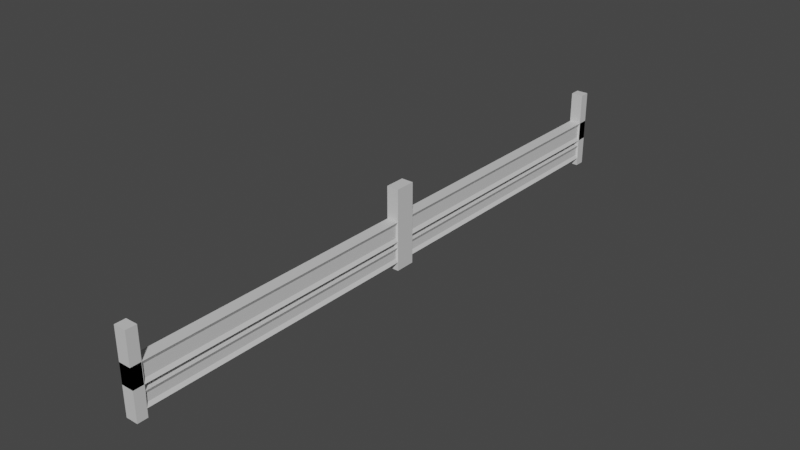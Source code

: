 # Source: Barra_pista.blend  (saved by Blender 3.1.7; exported with 4.5.12 LTS)
import bpy
from mathutils import Matrix  # noqa: F401  (used for matrix-valued properties, if any)

bpy.ops.wm.read_factory_settings(use_empty=True)
scene = bpy.context.scene
scene.name = 'Scene'

# ---- materials (node trees are filled in below, after node groups)
mat_material_cinza = bpy.data.materials.new('Material.Cinza')
mat_material_cinza.use_transparent_shadow = False

# ---- material node trees
mat_material_cinza.use_nodes = True; mat_material_cinza.node_tree.nodes.clear()
_N = mat_material_cinza.node_tree.nodes; _L = mat_material_cinza.node_tree.links
n0 = _N.new('ShaderNodeBsdfPrincipled'); n0.name = 'Principled BSDF'; n0.location = (10, 300)
n0.distribution = 'GGX'
n0.subsurface_method = 'BURLEY'
n0.inputs[0].default_value = (0.6635, 0.6635, 0.6635, 1.0)
n0.inputs[3].default_value = 1.45
n0.inputs[27].default_value = (0.0, 0.0, 0.0, 1.0)
n0.inputs[28].default_value = 1.0
n1 = _N.new('ShaderNodeOutputMaterial'); n1.name = 'Material Output'; n1.location = (300, 300)
_L.new(n0.outputs[0], n1.inputs[0])
n1.is_active_output = True

# ---- world
world_world = bpy.data.worlds.new('World'); scene.world = world_world
world_world.use_nodes = True; world_world.node_tree.nodes.clear()
_N = world_world.node_tree.nodes; _L = world_world.node_tree.links
n0 = _N.new('ShaderNodeOutputWorld'); n0.name = 'World Output'; n0.location = (300, 300)
n1 = _N.new('ShaderNodeBackground'); n1.name = 'Background'; n1.location = (10, 300)
n1.inputs[0].default_value = (0.05088, 0.05088, 0.05088, 1.0)
_L.new(n1.outputs[0], n0.inputs[0])
n0.is_active_output = True
world_world.color = (0.05088, 0.05088, 0.05088)
world_world.use_sun_shadow = False
world_world.sun_shadow_jitter_overblur = 0.0

# ---- meshes
me_cube_001 = bpy.data.meshes.new('Cube.001')
me_cube_001.from_pydata([(1.0, -1.0, -1.0), (1.0, -1.0, 1.0), (1.0, 0.0, -1.0), (1.0, 0.0, 1.0), (0.7, -1.09, -0.1215), (1.0, 0.0, -0.2115), (0.7, -1.09, 0.1821), (1.0, 0.0, 0.2721), (0.7, -1.09, 0.6959), (1.0, 0.0, 0.7859), (0.7, -1.09, 0.5042), (1.0, 0.0, 0.4142), (1.0, -30.0, 0.7859), (1.0, -30.0, 0.4142), (1.0, -30.0, 0.2721), (1.0, -30.0, -0.2115), (0.7, -28.9, 0.6959), (0.7, -28.88, 0.5042), (0.7, -28.91, 0.1821), (0.7, -28.91, -0.1215), (1.0, -30.0, -0.9858), (1.0, -28.96, -0.9858), (1.0, -30.0, 0.9894), (1.0, -29.0, 0.9894), (1.0, -1.0, 0.7859), (1.0, -1.0, 0.4142), (1.0, -28.96, 0.4142), (1.0, -29.0, 0.7859), (1.0, -1.0, 0.2721), (1.0, -1.0, -0.2115), (1.0, -29.0, -0.2115), (1.0, -29.0, 0.2721), (1.0, -1.0, 0.2721), (1.0, -1.0, -0.2115), (1.0, -29.0, -0.2115), (1.0, -29.0, 0.2721), (1.0, 1.0, -1.0), (1.0, 1.0, 1.0), (0.7, 1.09, -0.1215), (0.7, 1.09, 0.1821), (0.7, 1.09, 0.6959), (0.7, 1.09, 0.5042), (1.0, 30.0, 0.7859), (1.0, 30.0, 0.4142), (1.0, 30.0, 0.2721), (1.0, 30.0, -0.2115), (0.7, 28.9, 0.6959), (0.7, 28.88, 0.5042), (0.7, 28.91, 0.1821), (0.7, 28.91, -0.1215), (1.0, 30.0, -0.9858), (1.0, 28.96, -0.9858), (1.0, 30.0, 0.9894), (1.0, 29.0, 0.9894), (1.0, 1.0, 0.7859), (1.0, 1.0, 0.4142), (1.0, 28.96, 0.4142), (1.0, 29.0, 0.7859), (1.0, 1.0, 0.2721), (1.0, 1.0, -0.2115), (1.0, 29.0, -0.2115), (1.0, 29.0, 0.2721), (1.0, 1.0, 0.2721), (1.0, 1.0, -0.2115), (1.0, 29.0, -0.2115), (1.0, 29.0, 0.2721), (0.0, -1.0, -1.0), (0.0, -1.0, 1.0), (0.0, 0.0, 1.0), (0.0, 0.0, -1.0), (0.0, -1.0, -0.2115), (0.0, -1.0, 0.2721), (0.0, -1.0, 0.7859), (0.0, -1.0, 0.4142), (0.0, -30.0, 0.7859), (0.0, -30.0, 0.4142), (0.0, -30.0, -0.2115), (0.0, -30.0, 0.2721), (0.0, -28.96, 0.4142), (0.0, -29.0, 0.7859), (0.0, -29.0, -0.2115), (0.0, -29.0, 0.2721), (0.0, -30.0, -0.9858), (0.0, -28.96, -0.9858), (0.0, -30.0, 0.9894), (0.0, -29.0, 0.9894), (0.0, 1.0, -1.0), (0.0, 1.0, 1.0), (0.0, 1.0, -0.2115), (0.0, 1.0, 0.2721), (0.0, 1.0, 0.7859), (0.0, 1.0, 0.4142), (0.0, 30.0, 0.7859), (0.0, 30.0, 0.4142), (0.0, 30.0, -0.2115), (0.0, 30.0, 0.2721), (0.0, 28.96, 0.4142), (0.0, 29.0, 0.7859), (0.0, 29.0, -0.2115), (0.0, 29.0, 0.2721), (0.0, 30.0, -0.9858), (0.0, 28.96, -0.9858), (0.0, 30.0, 0.9894), (0.0, 29.0, 0.9894), (-1.0, -1.0, -1.0), (-1.0, -1.0, 1.0), (-1.0, 0.0, -1.0), (-1.0, 0.0, 1.0), (-0.7, -1.09, -0.1215), (-1.0, 0.0, -0.2115), (-0.7, -1.09, 0.1821), (-1.0, 0.0, 0.2721), (-0.7, -1.09, 0.6959), (-1.0, 0.0, 0.7859), (-0.7, -1.09, 0.5042), (-1.0, 0.0, 0.4142), (-1.0, -30.0, 0.7859), (-1.0, -30.0, 0.4142), (-1.0, -30.0, 0.2721), (-1.0, -30.0, -0.2115), (-0.7, -28.9, 0.6959), (-0.7, -28.88, 0.5042), (-0.7, -28.91, 0.1821), (-0.7, -28.91, -0.1215), (-1.0, -30.0, -0.9858), (-1.0, -28.96, -0.9858), (-1.0, -30.0, 0.9894), (-1.0, -29.0, 0.9894), (-1.0, -1.0, 0.7859), (-1.0, -1.0, 0.4142), (-1.0, -28.96, 0.4142), (-1.0, -29.0, 0.7859), (-1.0, -1.0, 0.2721), (-1.0, -1.0, -0.2115), (-1.0, -29.0, -0.2115), (-1.0, -29.0, 0.2721), (-1.0, -1.0, 0.2721), (-1.0, -1.0, -0.2115), (-1.0, -29.0, -0.2115), (-1.0, -29.0, 0.2721), (-1.0, 1.0, -1.0), (-1.0, 1.0, 1.0), (-0.7, 1.09, -0.1215), (-0.7, 1.09, 0.1821), (-0.7, 1.09, 0.6959), (-0.7, 1.09, 0.5042), (-1.0, 30.0, 0.7859), (-1.0, 30.0, 0.4142), (-1.0, 30.0, 0.2721), (-1.0, 30.0, -0.2115), (-0.7, 28.9, 0.6959), (-0.7, 28.88, 0.5042), (-0.7, 28.91, 0.1821), (-0.7, 28.91, -0.1215), (-1.0, 30.0, -0.9858), (-1.0, 28.96, -0.9858), (-1.0, 30.0, 0.9894), (-1.0, 29.0, 0.9894), (-1.0, 1.0, 0.7859), (-1.0, 1.0, 0.4142), (-1.0, 28.96, 0.4142), (-1.0, 29.0, 0.7859), (-1.0, 1.0, 0.2721), (-1.0, 1.0, -0.2115), (-1.0, 29.0, -0.2115), (-1.0, 29.0, 0.2721), (-1.0, 1.0, 0.2721), (-1.0, 1.0, -0.2115), (-1.0, 29.0, -0.2115), (-1.0, 29.0, 0.2721)], [], [(9, 3, 1, 24), (69, 2, 0, 66), (2, 5, 29, 0), (30, 31, 14, 15), (5, 7, 28, 29), (26, 27, 12, 13), (11, 9, 24, 25), (7, 11, 25, 28), (12, 27, 23, 22), (80, 30, 15, 76), (73, 25, 26, 78), (10, 8, 16, 17), (70, 29, 30, 80), (4, 6, 18, 19), (83, 21, 20, 82), (78, 26, 21, 83), (26, 13, 20, 21), (74, 12, 22, 84), (8, 10, 25, 24), (10, 17, 26, 25), (16, 8, 24, 27), (17, 16, 27, 26), (32, 33, 29, 28), (33, 34, 30, 29), (35, 32, 28, 31), (34, 35, 31, 30), (6, 4, 33, 32), (4, 19, 34, 33), (18, 6, 32, 35), (19, 18, 35, 34), (9, 54, 37, 3), (69, 86, 36, 2), (2, 36, 59, 5), (60, 45, 44, 61), (5, 59, 58, 7), (56, 43, 42, 57), (11, 55, 54, 9), (7, 58, 55, 11), (42, 52, 53, 57), (98, 94, 45, 60), (91, 96, 56, 55), (41, 47, 46, 40), (88, 98, 60, 59), (38, 49, 48, 39), (101, 100, 50, 51), (96, 101, 51, 56), (56, 51, 50, 43), (92, 102, 52, 42), (40, 54, 55, 41), (41, 55, 56, 47), (46, 57, 54, 40), (47, 56, 57, 46), (62, 58, 59, 63), (63, 59, 60, 64), (65, 61, 58, 62), (64, 60, 61, 65), (39, 62, 63, 38), (38, 63, 64, 49), (48, 65, 62, 39), (49, 64, 65, 48), (57, 53, 103, 97), (53, 52, 102, 103), (58, 61, 99, 89), (54, 57, 97, 90), (61, 44, 95, 99), (45, 94, 95, 44), (43, 50, 100, 93), (43, 93, 92, 42), (58, 89, 91, 55), (36, 86, 88, 59), (3, 37, 87, 68), (54, 90, 87, 37), (27, 79, 85, 23), (23, 85, 84, 22), (28, 71, 81, 31), (24, 72, 79, 27), (31, 81, 77, 14), (15, 14, 77, 76), (13, 75, 82, 20), (13, 12, 74, 75), (28, 25, 73, 71), (0, 29, 70, 66), (3, 68, 67, 1), (24, 1, 67, 72), (113, 128, 105, 107), (69, 66, 104, 106), (106, 104, 133, 109), (134, 119, 118, 135), (109, 133, 132, 111), (130, 117, 116, 131), (115, 129, 128, 113), (111, 132, 129, 115), (116, 126, 127, 131), (80, 76, 119, 134), (73, 78, 130, 129), (114, 121, 120, 112), (70, 80, 134, 133), (108, 123, 122, 110), (83, 82, 124, 125), (78, 83, 125, 130), (130, 125, 124, 117), (74, 84, 126, 116), (112, 128, 129, 114), (114, 129, 130, 121), (120, 131, 128, 112), (121, 130, 131, 120), (136, 132, 133, 137), (137, 133, 134, 138), (139, 135, 132, 136), (138, 134, 135, 139), (110, 136, 137, 108), (108, 137, 138, 123), (122, 139, 136, 110), (123, 138, 139, 122), (113, 107, 141, 158), (69, 106, 140, 86), (106, 109, 163, 140), (164, 165, 148, 149), (109, 111, 162, 163), (160, 161, 146, 147), (115, 113, 158, 159), (111, 115, 159, 162), (146, 161, 157, 156), (98, 164, 149, 94), (91, 159, 160, 96), (145, 144, 150, 151), (88, 163, 164, 98), (142, 143, 152, 153), (101, 155, 154, 100), (96, 160, 155, 101), (160, 147, 154, 155), (92, 146, 156, 102), (144, 145, 159, 158), (145, 151, 160, 159), (150, 144, 158, 161), (151, 150, 161, 160), (166, 167, 163, 162), (167, 168, 164, 163), (169, 166, 162, 165), (168, 169, 165, 164), (143, 142, 167, 166), (142, 153, 168, 167), (152, 143, 166, 169), (153, 152, 169, 168), (161, 97, 103, 157), (157, 103, 102, 156), (162, 89, 99, 165), (158, 90, 97, 161), (165, 99, 95, 148), (149, 148, 95, 94), (147, 93, 100, 154), (147, 146, 92, 93), (162, 159, 91, 89), (140, 163, 88, 86), (107, 68, 87, 141), (158, 141, 87, 90), (131, 127, 85, 79), (127, 126, 84, 85), (132, 135, 81, 71), (128, 131, 79, 72), (135, 118, 77, 81), (119, 76, 77, 118), (117, 124, 82, 75), (117, 75, 74, 116), (132, 71, 73, 129), (104, 66, 70, 133), (107, 105, 67, 68), (128, 72, 67, 105)])
_uv = me_cube_001.uv_layers.new(name='UVMap')
_uv.uv.foreach_set('vector', [0.5982, 0.625, 0.625, 0.625, 0.625, 0.75, 0.5982, 0.75, 0.25, 0.625, 0.375, 0.625, 0.375, 0.75, 0.25, 0.75, 0.375, 0.625, 0.4736, 0.625, 0.4736, 0.75, 0.375, 0.75, 0.4736, 0.75, 0.534, 0.75, 0.534, 0.75, 0.4736, 0.75, 0.4736, 0.625, 0.534, 0.625, 0.534, 0.75, 0.4736, 0.75, 0.5518, 0.75, 0.5982, 0.75, 0.5982, 0.75, 0.5518, 0.75, 0.5518, 0.625, 0.5982, 0.625, 0.5982, 0.75, 0.5518, 0.75, 0.534, 0.625, 0.5518, 0.625, 0.5518, 0.75, 0.534, 0.75, 0.5982, 0.75, 0.5982, 0.75, 0.5982, 0.75, 0.5982, 0.75, 0.4736, 0.875, 0.4736, 0.75, 0.4736, 0.75, 0.4736, 0.875, 0.5518, 0.875, 0.5518, 0.75, 0.5518, 0.75, 0.5518, 0.875, 0.563, 0.75, 0.587, 0.75, 0.587, 0.75, 0.563, 0.75, 0.4736, 0.875, 0.4736, 0.75, 0.4736, 0.75, 0.4736, 0.875, 0.4848, 0.75, 0.5228, 0.75, 0.5228, 0.75, 0.4848, 0.75, 0.5518, 0.875, 0.5518, 0.75, 0.5518, 0.75, 0.5518, 0.875, 0.5518, 0.875, 0.5518, 0.75, 0.5518, 0.75, 0.5518, 0.875, 0.5518, 0.75, 0.5518, 0.75, 0.5518, 0.75, 0.5518, 0.75, 0.5982, 0.875, 0.5982, 0.75, 0.5982, 0.75, 0.5982, 0.875, 0.587, 0.75, 0.563, 0.75, 0.5518, 0.75, 0.5982, 0.75, 0.563, 0.75, 0.563, 0.75, 0.5518, 0.75, 0.5518, 0.75, 0.587, 0.75, 0.587, 0.75, 0.5982, 0.75, 0.5982, 0.75, 0.563, 0.75, 0.587, 0.75, 0.5982, 0.75, 0.5518, 0.75, 0.0, 0.0, 0.0, 0.0, 0.0, 0.0, 0.0, 0.0, 0.4736, 0.75, 0.4736, 0.75, 0.4736, 0.75, 0.4736, 0.75, 0.534, 0.75, 0.534, 0.75, 0.534, 0.75, 0.534, 0.75, 0.0, 0.0, 0.0, 0.0, 0.0, 0.0, 0.0, 0.0, 0.5228, 0.75, 0.4848, 0.75, 0.4736, 0.75, 0.534, 0.75, 0.4848, 0.75, 0.4848, 0.75, 0.4736, 0.75, 0.4736, 0.75, 0.5228, 0.75, 0.5228, 0.75, 0.534, 0.75, 0.534, 0.75, 0.4848, 0.75, 0.5228, 0.75, 0.534, 0.75, 0.4736, 0.75, 0.5982, 0.625, 0.5982, 0.75, 0.625, 0.75, 0.625, 0.625, 0.25, 0.625, 0.25, 0.75, 0.375, 0.75, 0.375, 0.625, 0.375, 0.625, 0.375, 0.75, 0.4736, 0.75, 0.4736, 0.625, 0.4736, 0.75, 0.4736, 0.75, 0.534, 0.75, 0.534, 0.75, 0.4736, 0.625, 0.4736, 0.75, 0.534, 0.75, 0.534, 0.625, 0.5518, 0.75, 0.5518, 0.75, 0.5982, 0.75, 0.5982, 0.75, 0.5518, 0.625, 0.5518, 0.75, 0.5982, 0.75, 0.5982, 0.625, 0.534, 0.625, 0.534, 0.75, 0.5518, 0.75, 0.5518, 0.625, 0.5982, 0.75, 0.5982, 0.75, 0.5982, 0.75, 0.5982, 0.75, 0.4736, 0.875, 0.4736, 0.875, 0.4736, 0.75, 0.4736, 0.75, 0.5518, 0.875, 0.5518, 0.875, 0.5518, 0.75, 0.5518, 0.75, 0.563, 0.75, 0.563, 0.75, 0.587, 0.75, 0.587, 0.75, 0.4736, 0.875, 0.4736, 0.875, 0.4736, 0.75, 0.4736, 0.75, 0.4848, 0.75, 0.4848, 0.75, 0.5228, 0.75, 0.5228, 0.75, 0.5518, 0.875, 0.5518, 0.875, 0.5518, 0.75, 0.5518, 0.75, 0.5518, 0.875, 0.5518, 0.875, 0.5518, 0.75, 0.5518, 0.75, 0.5518, 0.75, 0.5518, 0.75, 0.5518, 0.75, 0.5518, 0.75, 0.5982, 0.875, 0.5982, 0.875, 0.5982, 0.75, 0.5982, 0.75, 0.587, 0.75, 0.5982, 0.75, 0.5518, 0.75, 0.563, 0.75, 0.563, 0.75, 0.5518, 0.75, 0.5518, 0.75, 0.563, 0.75, 0.587, 0.75, 0.5982, 0.75, 0.5982, 0.75, 0.587, 0.75, 0.563, 0.75, 0.5518, 0.75, 0.5982, 0.75, 0.587, 0.75, 0.0, 0.0, 0.0, 0.0, 0.0, 0.0, 0.0, 0.0, 0.4736, 0.75, 0.4736, 0.75, 0.4736, 0.75, 0.4736, 0.75, 0.534, 0.75, 0.534, 0.75, 0.534, 0.75, 0.534, 0.75, 0.0, 0.0, 0.0, 0.0, 0.0, 0.0, 0.0, 0.0, 0.5228, 0.75, 0.534, 0.75, 0.4736, 0.75, 0.4848, 0.75, 0.4848, 0.75, 0.4736, 0.75, 0.4736, 0.75, 0.4848, 0.75, 0.5228, 0.75, 0.534, 0.75, 0.534, 0.75, 0.5228, 0.75, 0.4848, 0.75, 0.4736, 0.75, 0.534, 0.75, 0.5228, 0.75, 0.5982, 0.75, 0.5982, 0.75, 0.5982, 0.875, 0.5982, 0.875, 0.5982, 0.75, 0.5982, 0.75, 0.5982, 0.875, 0.5982, 0.875, 0.534, 0.75, 0.534, 0.75, 0.534, 0.875, 0.534, 0.875, 0.5982, 0.75, 0.5982, 0.75, 0.5982, 0.875, 0.5982, 0.875, 0.534, 0.75, 0.534, 0.75, 0.534, 0.875, 0.534, 0.875, 0.4736, 0.75, 0.4736, 0.875, 0.534, 0.875, 0.534, 0.75, 0.5518, 0.75, 0.5518, 0.75, 0.5518, 0.875, 0.5518, 0.875, 0.5518, 0.75, 0.5518, 0.875, 0.5982, 0.875, 0.5982, 0.75, 0.534, 0.75, 0.534, 0.875, 0.5518, 0.875, 0.5518, 0.75, 0.375, 0.75, 0.375, 0.875, 0.4736, 0.875, 0.4736, 0.75, 0.625, 0.625, 0.625, 0.75, 0.75, 0.75, 0.75, 0.625, 0.5982, 0.75, 0.5982, 0.875, 0.625, 0.875, 0.625, 0.75, 0.5982, 0.75, 0.5982, 0.875, 0.5982, 0.875, 0.5982, 0.75, 0.5982, 0.75, 0.5982, 0.875, 0.5982, 0.875, 0.5982, 0.75, 0.534, 0.75, 0.534, 0.875, 0.534, 0.875, 0.534, 0.75, 0.5982, 0.75, 0.5982, 0.875, 0.5982, 0.875, 0.5982, 0.75, 0.534, 0.75, 0.534, 0.875, 0.534, 0.875, 0.534, 0.75, 0.4736, 0.75, 0.534, 0.75, 0.534, 0.875, 0.4736, 0.875, 0.5518, 0.75, 0.5518, 0.875, 0.5518, 0.875, 0.5518, 0.75, 0.5518, 0.75, 0.5982, 0.75, 0.5982, 0.875, 0.5518, 0.875, 0.534, 0.75, 0.5518, 0.75, 0.5518, 0.875, 0.534, 0.875, 0.375, 0.75, 0.4736, 0.75, 0.4736, 0.875, 0.375, 0.875, 0.625, 0.625, 0.75, 0.625, 0.75, 0.75, 0.625, 0.75, 0.5982, 0.75, 0.625, 0.75, 0.625, 0.875, 0.5982, 0.875, 0.5982, 0.625, 0.5982, 0.75, 0.625, 0.75, 0.625, 0.625, 0.25, 0.625, 0.25, 0.75, 0.375, 0.75, 0.375, 0.625, 0.375, 0.625, 0.375, 0.75, 0.4736, 0.75, 0.4736, 0.625, 0.4736, 0.75, 0.4736, 0.75, 0.534, 0.75, 0.534, 0.75, 0.4736, 0.625, 0.4736, 0.75, 0.534, 0.75, 0.534, 0.625, 0.5518, 0.75, 0.5518, 0.75, 0.5982, 0.75, 0.5982, 0.75, 0.5518, 0.625, 0.5518, 0.75, 0.5982, 0.75, 0.5982, 0.625, 0.534, 0.625, 0.534, 0.75, 0.5518, 0.75, 0.5518, 0.625, 0.5982, 0.75, 0.5982, 0.75, 0.5982, 0.75, 0.5982, 0.75, 0.4736, 0.875, 0.4736, 0.875, 0.4736, 0.75, 0.4736, 0.75, 0.5518, 0.875, 0.5518, 0.875, 0.5518, 0.75, 0.5518, 0.75, 0.563, 0.75, 0.563, 0.75, 0.587, 0.75, 0.587, 0.75, 0.4736, 0.875, 0.4736, 0.875, 0.4736, 0.75, 0.4736, 0.75, 0.4848, 0.75, 0.4848, 0.75, 0.5228, 0.75, 0.5228, 0.75, 0.5518, 0.875, 0.5518, 0.875, 0.5518, 0.75, 0.5518, 0.75, 0.5518, 0.875, 0.5518, 0.875, 0.5518, 0.75, 0.5518, 0.75, 0.5518, 0.75, 0.5518, 0.75, 0.5518, 0.75, 0.5518, 0.75, 0.5982, 0.875, 0.5982, 0.875, 0.5982, 0.75, 0.5982, 0.75, 0.587, 0.75, 0.5982, 0.75, 0.5518, 0.75, 0.563, 0.75, 0.563, 0.75, 0.5518, 0.75, 0.5518, 0.75, 0.563, 0.75, 0.587, 0.75, 0.5982, 0.75, 0.5982, 0.75, 0.587, 0.75, 0.563, 0.75, 0.5518, 0.75, 0.5982, 0.75, 0.587, 0.75, 0.0, 0.0, 0.0, 0.0, 0.0, 0.0, 0.0, 0.0, 0.4736, 0.75, 0.4736, 0.75, 0.4736, 0.75, 0.4736, 0.75, 0.534, 0.75, 0.534, 0.75, 0.534, 0.75, 0.534, 0.75, 0.0, 0.0, 0.0, 0.0, 0.0, 0.0, 0.0, 0.0, 0.5228, 0.75, 0.534, 0.75, 0.4736, 0.75, 0.4848, 0.75, 0.4848, 0.75, 0.4736, 0.75, 0.4736, 0.75, 0.4848, 0.75, 0.5228, 0.75, 0.534, 0.75, 0.534, 0.75, 0.5228, 0.75, 0.4848, 0.75, 0.4736, 0.75, 0.534, 0.75, 0.5228, 0.75, 0.5982, 0.625, 0.625, 0.625, 0.625, 0.75, 0.5982, 0.75, 0.25, 0.625, 0.375, 0.625, 0.375, 0.75, 0.25, 0.75, 0.375, 0.625, 0.4736, 0.625, 0.4736, 0.75, 0.375, 0.75, 0.4736, 0.75, 0.534, 0.75, 0.534, 0.75, 0.4736, 0.75, 0.4736, 0.625, 0.534, 0.625, 0.534, 0.75, 0.4736, 0.75, 0.5518, 0.75, 0.5982, 0.75, 0.5982, 0.75, 0.5518, 0.75, 0.5518, 0.625, 0.5982, 0.625, 0.5982, 0.75, 0.5518, 0.75, 0.534, 0.625, 0.5518, 0.625, 0.5518, 0.75, 0.534, 0.75, 0.5982, 0.75, 0.5982, 0.75, 0.5982, 0.75, 0.5982, 0.75, 0.4736, 0.875, 0.4736, 0.75, 0.4736, 0.75, 0.4736, 0.875, 0.5518, 0.875, 0.5518, 0.75, 0.5518, 0.75, 0.5518, 0.875, 0.563, 0.75, 0.587, 0.75, 0.587, 0.75, 0.563, 0.75, 0.4736, 0.875, 0.4736, 0.75, 0.4736, 0.75, 0.4736, 0.875, 0.4848, 0.75, 0.5228, 0.75, 0.5228, 0.75, 0.4848, 0.75, 0.5518, 0.875, 0.5518, 0.75, 0.5518, 0.75, 0.5518, 0.875, 0.5518, 0.875, 0.5518, 0.75, 0.5518, 0.75, 0.5518, 0.875, 0.5518, 0.75, 0.5518, 0.75, 0.5518, 0.75, 0.5518, 0.75, 0.5982, 0.875, 0.5982, 0.75, 0.5982, 0.75, 0.5982, 0.875, 0.587, 0.75, 0.563, 0.75, 0.5518, 0.75, 0.5982, 0.75, 0.563, 0.75, 0.563, 0.75, 0.5518, 0.75, 0.5518, 0.75, 0.587, 0.75, 0.587, 0.75, 0.5982, 0.75, 0.5982, 0.75, 0.563, 0.75, 0.587, 0.75, 0.5982, 0.75, 0.5518, 0.75, 0.0, 0.0, 0.0, 0.0, 0.0, 0.0, 0.0, 0.0, 0.4736, 0.75, 0.4736, 0.75, 0.4736, 0.75, 0.4736, 0.75, 0.534, 0.75, 0.534, 0.75, 0.534, 0.75, 0.534, 0.75, 0.0, 0.0, 0.0, 0.0, 0.0, 0.0, 0.0, 0.0, 0.5228, 0.75, 0.4848, 0.75, 0.4736, 0.75, 0.534, 0.75, 0.4848, 0.75, 0.4848, 0.75, 0.4736, 0.75, 0.4736, 0.75, 0.5228, 0.75, 0.5228, 0.75, 0.534, 0.75, 0.534, 0.75, 0.4848, 0.75, 0.5228, 0.75, 0.534, 0.75, 0.4736, 0.75, 0.5982, 0.75, 0.5982, 0.875, 0.5982, 0.875, 0.5982, 0.75, 0.5982, 0.75, 0.5982, 0.875, 0.5982, 0.875, 0.5982, 0.75, 0.534, 0.75, 0.534, 0.875, 0.534, 0.875, 0.534, 0.75, 0.5982, 0.75, 0.5982, 0.875, 0.5982, 0.875, 0.5982, 0.75, 0.534, 0.75, 0.534, 0.875, 0.534, 0.875, 0.534, 0.75, 0.4736, 0.75, 0.534, 0.75, 0.534, 0.875, 0.4736, 0.875, 0.5518, 0.75, 0.5518, 0.875, 0.5518, 0.875, 0.5518, 0.75, 0.5518, 0.75, 0.5982, 0.75, 0.5982, 0.875, 0.5518, 0.875, 0.534, 0.75, 0.5518, 0.75, 0.5518, 0.875, 0.534, 0.875, 0.375, 0.75, 0.4736, 0.75, 0.4736, 0.875, 0.375, 0.875, 0.625, 0.625, 0.75, 0.625, 0.75, 0.75, 0.625, 0.75, 0.5982, 0.75, 0.625, 0.75, 0.625, 0.875, 0.5982, 0.875, 0.5982, 0.75, 0.5982, 0.75, 0.5982, 0.875, 0.5982, 0.875, 0.5982, 0.75, 0.5982, 0.75, 0.5982, 0.875, 0.5982, 0.875, 0.534, 0.75, 0.534, 0.75, 0.534, 0.875, 0.534, 0.875, 0.5982, 0.75, 0.5982, 0.75, 0.5982, 0.875, 0.5982, 0.875, 0.534, 0.75, 0.534, 0.75, 0.534, 0.875, 0.534, 0.875, 0.4736, 0.75, 0.4736, 0.875, 0.534, 0.875, 0.534, 0.75, 0.5518, 0.75, 0.5518, 0.75, 0.5518, 0.875, 0.5518, 0.875, 0.5518, 0.75, 0.5518, 0.875, 0.5982, 0.875, 0.5982, 0.75, 0.534, 0.75, 0.534, 0.875, 0.5518, 0.875, 0.5518, 0.75, 0.375, 0.75, 0.375, 0.875, 0.4736, 0.875, 0.4736, 0.75, 0.625, 0.625, 0.625, 0.75, 0.75, 0.75, 0.75, 0.625, 0.5982, 0.75, 0.5982, 0.875, 0.625, 0.875, 0.625, 0.75])
me_cube_001.materials.append(mat_material_cinza)
me_cube_001.use_remesh_fix_poles = True
me_cube_001.use_remesh_preserve_attributes = False
me_cube_001.update()

# ---- objects
ob_barra_da_borda = bpy.data.objects.new('Barra da borda', me_cube_001)

# ---- transforms, parenting, visibility, modifiers, constraints
ob_barra_da_borda.location = (-49.57, -12.2, 28.53)
ob_barra_da_borda.scale = (-1.109, -1.848, -7.392)
ob_barra_da_borda.lineart.crease_threshold = 0.0

# ---- collection membership
scene.collection.objects.link(ob_barra_da_borda)

# ---- scene / render settings (as saved in the file)
scene.frame_start = 1; scene.frame_end = 250; scene.frame_set(1)
scene.render.engine = 'BLENDER_EEVEE_NEXT'
scene.cycles.sampling_pattern = 'TABULATED_SOBOL'
scene.cycles.use_light_tree = False
scene.view_settings.view_transform = 'Filmic'
bpy.context.view_layer.update()

# ---- added for rendering (the .blend has no active camera and no usable light): camera, sun
cam_auto = bpy.data.cameras.new('AutoCamera')
cam_auto.lens = 50.0
cam_auto.sensor_width = 36.0
cam_auto.clip_end = 1816.81
ob_auto_camera = bpy.data.objects.new('AutoCamera', cam_auto)
scene.collection.objects.link(ob_auto_camera)
ob_auto_camera.location = (53.95, -136.43, 111.345)
ob_auto_camera.rotation_euler = (1.09748, -7.21219e-08, 0.694738)
scene.camera = ob_auto_camera
light_auto_sun = bpy.data.lights.new('AutoSun', 'SUN')
light_auto_sun.energy = 3.0
light_auto_sun.angle = 0.0523599
ob_auto_sun = bpy.data.objects.new('AutoSun', light_auto_sun)
scene.collection.objects.link(ob_auto_sun)
ob_auto_sun.rotation_euler = (0.872665, 0.174533, 0.523599)
bpy.context.view_layer.update()
